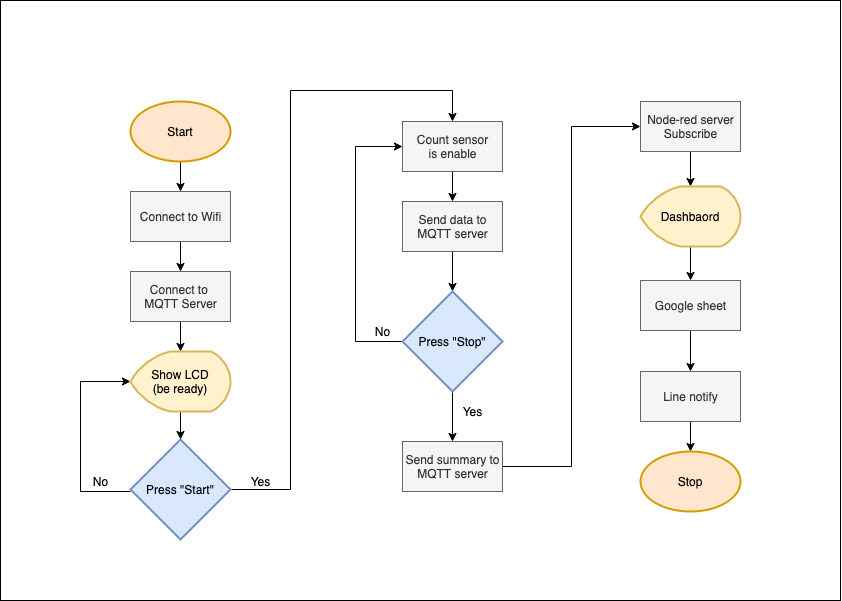

The diagram above was exported from draw.io. Its source (the exported page's mxGraphModel, read from the mxfile embedded in the PNG):
<mxGraphModel dx="1584" dy="802" grid="1" gridSize="10" guides="1" tooltips="1" connect="1" arrows="1" fold="1" page="1" pageScale="1" pageWidth="850" pageHeight="1100" math="0" shadow="0">
  <root>
    <mxCell id="0" />
    <mxCell id="1" parent="0" />
    <mxCell id="2" value="" style="rounded=0;whiteSpace=wrap;html=1;" vertex="1" parent="1">
      <mxGeometry y="60" width="840" height="600" as="geometry" />
    </mxCell>
    <mxCell id="3" style="edgeStyle=orthogonalEdgeStyle;rounded=0;orthogonalLoop=1;jettySize=auto;html=1;entryX=0.5;entryY=0;entryDx=0;entryDy=0;" edge="1" source="4" target="9" parent="1">
      <mxGeometry relative="1" as="geometry" />
    </mxCell>
    <mxCell id="4" value="Start" style="strokeWidth=2;html=1;shape=mxgraph.flowchart.start_1;whiteSpace=wrap;fillColor=#ffe6cc;strokeColor=#d79b00;" vertex="1" parent="1">
      <mxGeometry x="130" y="161" width="100" height="60" as="geometry" />
    </mxCell>
    <mxCell id="5" style="edgeStyle=orthogonalEdgeStyle;rounded=0;orthogonalLoop=1;jettySize=auto;html=1;entryX=0.5;entryY=0;entryDx=0;entryDy=0;exitX=1;exitY=0.5;exitDx=0;exitDy=0;exitPerimeter=0;" edge="1" source="7" target="15" parent="1">
      <mxGeometry relative="1" as="geometry">
        <Array as="points">
          <mxPoint x="290" y="549" />
          <mxPoint x="290" y="150" />
          <mxPoint x="452" y="150" />
        </Array>
      </mxGeometry>
    </mxCell>
    <mxCell id="6" style="edgeStyle=orthogonalEdgeStyle;rounded=0;orthogonalLoop=1;jettySize=auto;html=1;entryX=0;entryY=0.5;entryDx=0;entryDy=0;entryPerimeter=0;" edge="1" source="7" target="13" parent="1">
      <mxGeometry relative="1" as="geometry">
        <Array as="points">
          <mxPoint x="80" y="551" />
          <mxPoint x="80" y="441" />
        </Array>
      </mxGeometry>
    </mxCell>
    <mxCell id="7" value="Press &quot;Start&quot;" style="strokeWidth=2;html=1;shape=mxgraph.flowchart.decision;whiteSpace=wrap;fillColor=#dae8fc;strokeColor=#6c8ebf;" vertex="1" parent="1">
      <mxGeometry x="130" y="499" width="100" height="100" as="geometry" />
    </mxCell>
    <mxCell id="8" style="edgeStyle=orthogonalEdgeStyle;rounded=0;orthogonalLoop=1;jettySize=auto;html=1;entryX=0.5;entryY=0;entryDx=0;entryDy=0;" edge="1" source="9" target="11" parent="1">
      <mxGeometry relative="1" as="geometry" />
    </mxCell>
    <mxCell id="9" value="Connect to Wifi" style="html=1;dashed=0;whitespace=wrap;fillColor=#f5f5f5;strokeColor=#666666;fontColor=#333333;" vertex="1" parent="1">
      <mxGeometry x="130" y="251" width="100" height="50" as="geometry" />
    </mxCell>
    <mxCell id="10" style="edgeStyle=orthogonalEdgeStyle;rounded=0;orthogonalLoop=1;jettySize=auto;html=1;entryX=0.5;entryY=0;entryDx=0;entryDy=0;entryPerimeter=0;" edge="1" source="11" target="13" parent="1">
      <mxGeometry relative="1" as="geometry" />
    </mxCell>
    <mxCell id="11" value="Connect to &lt;br&gt;MQTT Server" style="html=1;dashed=0;whitespace=wrap;fillColor=#f5f5f5;strokeColor=#666666;fontColor=#333333;" vertex="1" parent="1">
      <mxGeometry x="130" y="331" width="100" height="50" as="geometry" />
    </mxCell>
    <mxCell id="12" style="edgeStyle=orthogonalEdgeStyle;rounded=0;orthogonalLoop=1;jettySize=auto;html=1;entryX=0.5;entryY=0;entryDx=0;entryDy=0;entryPerimeter=0;" edge="1" source="13" target="7" parent="1">
      <mxGeometry relative="1" as="geometry" />
    </mxCell>
    <mxCell id="13" value="Show LCD&lt;br&gt;(be ready)" style="strokeWidth=2;html=1;shape=mxgraph.flowchart.display;whiteSpace=wrap;fillColor=#fff2cc;strokeColor=#d6b656;" vertex="1" parent="1">
      <mxGeometry x="130" y="411" width="100" height="60" as="geometry" />
    </mxCell>
    <mxCell id="14" style="edgeStyle=orthogonalEdgeStyle;rounded=0;orthogonalLoop=1;jettySize=auto;html=1;entryX=0.5;entryY=0;entryDx=0;entryDy=0;" edge="1" source="15" target="19" parent="1">
      <mxGeometry relative="1" as="geometry" />
    </mxCell>
    <mxCell id="15" value="Count sensor&lt;br&gt;is enable" style="html=1;dashed=0;whitespace=wrap;fillColor=#f5f5f5;strokeColor=#666666;fontColor=#333333;" vertex="1" parent="1">
      <mxGeometry x="402" y="181" width="100" height="50" as="geometry" />
    </mxCell>
    <mxCell id="16" value="Yes" style="text;html=1;align=center;verticalAlign=middle;resizable=0;points=[];autosize=1;" vertex="1" parent="1">
      <mxGeometry x="240" y="531" width="40" height="20" as="geometry" />
    </mxCell>
    <mxCell id="17" value="No" style="text;html=1;align=center;verticalAlign=middle;resizable=0;points=[];autosize=1;" vertex="1" parent="1">
      <mxGeometry x="85" y="531" width="30" height="20" as="geometry" />
    </mxCell>
    <mxCell id="18" style="edgeStyle=orthogonalEdgeStyle;rounded=0;orthogonalLoop=1;jettySize=auto;html=1;entryX=0.5;entryY=0;entryDx=0;entryDy=0;entryPerimeter=0;" edge="1" source="19" target="22" parent="1">
      <mxGeometry relative="1" as="geometry" />
    </mxCell>
    <mxCell id="19" value="Send data to&lt;br&gt;MQTT server" style="html=1;dashed=0;whitespace=wrap;fillColor=#f5f5f5;strokeColor=#666666;fontColor=#333333;" vertex="1" parent="1">
      <mxGeometry x="402" y="261" width="100" height="50" as="geometry" />
    </mxCell>
    <mxCell id="20" style="edgeStyle=orthogonalEdgeStyle;rounded=0;orthogonalLoop=1;jettySize=auto;html=1;entryX=0;entryY=0.5;entryDx=0;entryDy=0;exitX=0;exitY=0.5;exitDx=0;exitDy=0;exitPerimeter=0;" edge="1" source="22" target="15" parent="1">
      <mxGeometry relative="1" as="geometry">
        <mxPoint x="395" y="401" as="sourcePoint" />
        <mxPoint x="395" y="206" as="targetPoint" />
        <Array as="points">
          <mxPoint x="355" y="401" />
          <mxPoint x="355" y="206" />
        </Array>
      </mxGeometry>
    </mxCell>
    <mxCell id="21" style="edgeStyle=orthogonalEdgeStyle;rounded=0;orthogonalLoop=1;jettySize=auto;html=1;entryX=0.5;entryY=0;entryDx=0;entryDy=0;" edge="1" source="22" target="24" parent="1">
      <mxGeometry relative="1" as="geometry" />
    </mxCell>
    <mxCell id="22" value="Press &quot;Stop&quot;" style="strokeWidth=2;html=1;shape=mxgraph.flowchart.decision;whiteSpace=wrap;fillColor=#dae8fc;strokeColor=#6c8ebf;" vertex="1" parent="1">
      <mxGeometry x="402" y="351" width="100" height="100" as="geometry" />
    </mxCell>
    <mxCell id="23" style="edgeStyle=orthogonalEdgeStyle;rounded=0;orthogonalLoop=1;jettySize=auto;html=1;entryX=0;entryY=0.5;entryDx=0;entryDy=0;" edge="1" source="24" target="28" parent="1">
      <mxGeometry relative="1" as="geometry" />
    </mxCell>
    <mxCell id="24" value="Send summary to&lt;br&gt;MQTT server" style="html=1;dashed=0;whitespace=wrap;fillColor=#f5f5f5;strokeColor=#666666;fontColor=#333333;" vertex="1" parent="1">
      <mxGeometry x="402" y="501" width="100" height="50" as="geometry" />
    </mxCell>
    <mxCell id="25" value="Yes" style="text;html=1;align=center;verticalAlign=middle;resizable=0;points=[];autosize=1;" vertex="1" parent="1">
      <mxGeometry x="452" y="461" width="40" height="20" as="geometry" />
    </mxCell>
    <mxCell id="26" value="No" style="text;html=1;align=center;verticalAlign=middle;resizable=0;points=[];autosize=1;" vertex="1" parent="1">
      <mxGeometry x="367" y="381" width="30" height="20" as="geometry" />
    </mxCell>
    <mxCell id="27" style="edgeStyle=orthogonalEdgeStyle;rounded=0;orthogonalLoop=1;jettySize=auto;html=1;entryX=0.5;entryY=0;entryDx=0;entryDy=0;entryPerimeter=0;" edge="1" source="28" target="30" parent="1">
      <mxGeometry relative="1" as="geometry" />
    </mxCell>
    <mxCell id="28" value="Node-red server&lt;br&gt;Subscribe" style="html=1;dashed=0;whitespace=wrap;fillColor=#f5f5f5;strokeColor=#666666;fontColor=#333333;" vertex="1" parent="1">
      <mxGeometry x="640" y="161" width="100" height="50" as="geometry" />
    </mxCell>
    <mxCell id="29" style="edgeStyle=orthogonalEdgeStyle;rounded=0;orthogonalLoop=1;jettySize=auto;html=1;entryX=0.5;entryY=0;entryDx=0;entryDy=0;" edge="1" source="30" target="32" parent="1">
      <mxGeometry relative="1" as="geometry" />
    </mxCell>
    <mxCell id="30" value="Dashbaord" style="strokeWidth=2;html=1;shape=mxgraph.flowchart.display;whiteSpace=wrap;fillColor=#fff2cc;strokeColor=#d6b656;" vertex="1" parent="1">
      <mxGeometry x="640" y="246" width="100" height="60" as="geometry" />
    </mxCell>
    <mxCell id="31" style="edgeStyle=orthogonalEdgeStyle;rounded=0;orthogonalLoop=1;jettySize=auto;html=1;entryX=0.5;entryY=0;entryDx=0;entryDy=0;" edge="1" source="32" target="34" parent="1">
      <mxGeometry relative="1" as="geometry" />
    </mxCell>
    <mxCell id="32" value="Google sheet" style="html=1;dashed=0;whitespace=wrap;fillColor=#f5f5f5;strokeColor=#666666;fontColor=#333333;" vertex="1" parent="1">
      <mxGeometry x="640" y="340" width="100" height="50" as="geometry" />
    </mxCell>
    <mxCell id="33" style="edgeStyle=orthogonalEdgeStyle;rounded=0;orthogonalLoop=1;jettySize=auto;html=1;entryX=0.5;entryY=0;entryDx=0;entryDy=0;entryPerimeter=0;" edge="1" source="34" target="35" parent="1">
      <mxGeometry relative="1" as="geometry" />
    </mxCell>
    <mxCell id="34" value="Line notify" style="html=1;dashed=0;whitespace=wrap;fillColor=#f5f5f5;strokeColor=#666666;fontColor=#333333;" vertex="1" parent="1">
      <mxGeometry x="640" y="431" width="100" height="50" as="geometry" />
    </mxCell>
    <mxCell id="35" value="Stop" style="strokeWidth=2;html=1;shape=mxgraph.flowchart.start_1;whiteSpace=wrap;fillColor=#ffe6cc;strokeColor=#d79b00;" vertex="1" parent="1">
      <mxGeometry x="640" y="511" width="100" height="60" as="geometry" />
    </mxCell>
  </root>
</mxGraphModel>